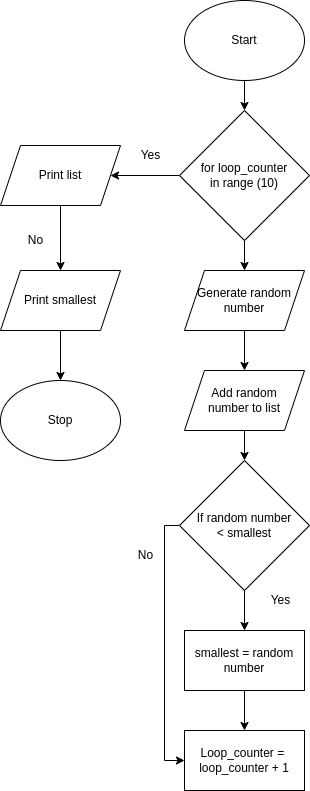

The diagram above was exported from draw.io. Its source (the exported page's mxGraphModel, read from the mxfile embedded in the PNG):
<mxGraphModel dx="1354" dy="773" grid="1" gridSize="10" guides="1" tooltips="1" connect="1" arrows="1" fold="1" page="1" pageScale="1" pageWidth="827" pageHeight="1169" math="0" shadow="0">
  <root>
    <mxCell id="WIyWlLk6GJQsqaUBKTNV-0" />
    <mxCell id="WIyWlLk6GJQsqaUBKTNV-1" parent="WIyWlLk6GJQsqaUBKTNV-0" />
    <mxCell id="y-ABdwcrkuKBEhX6aOpO-8" style="edgeStyle=orthogonalEdgeStyle;rounded=0;orthogonalLoop=1;jettySize=auto;html=1;" parent="WIyWlLk6GJQsqaUBKTNV-1" source="y-ABdwcrkuKBEhX6aOpO-0" target="y-ABdwcrkuKBEhX6aOpO-1" edge="1">
      <mxGeometry relative="1" as="geometry" />
    </mxCell>
    <mxCell id="y-ABdwcrkuKBEhX6aOpO-0" value="Start" style="ellipse;whiteSpace=wrap;html=1;" parent="WIyWlLk6GJQsqaUBKTNV-1" vertex="1">
      <mxGeometry x="354" y="40" width="120" height="80" as="geometry" />
    </mxCell>
    <mxCell id="y-ABdwcrkuKBEhX6aOpO-9" style="edgeStyle=orthogonalEdgeStyle;rounded=0;orthogonalLoop=1;jettySize=auto;html=1;entryX=0.5;entryY=0;entryDx=0;entryDy=0;" parent="WIyWlLk6GJQsqaUBKTNV-1" source="y-ABdwcrkuKBEhX6aOpO-1" target="y-ABdwcrkuKBEhX6aOpO-2" edge="1">
      <mxGeometry relative="1" as="geometry" />
    </mxCell>
    <mxCell id="y-ABdwcrkuKBEhX6aOpO-21" style="edgeStyle=orthogonalEdgeStyle;rounded=0;orthogonalLoop=1;jettySize=auto;html=1;entryX=1;entryY=0.5;entryDx=0;entryDy=0;" parent="WIyWlLk6GJQsqaUBKTNV-1" source="y-ABdwcrkuKBEhX6aOpO-1" target="y-ABdwcrkuKBEhX6aOpO-16" edge="1">
      <mxGeometry relative="1" as="geometry" />
    </mxCell>
    <mxCell id="y-ABdwcrkuKBEhX6aOpO-1" value="for loop_counter&lt;br&gt;in range (10)" style="rhombus;whiteSpace=wrap;html=1;" parent="WIyWlLk6GJQsqaUBKTNV-1" vertex="1">
      <mxGeometry x="349" y="150" width="130" height="130" as="geometry" />
    </mxCell>
    <mxCell id="y-ABdwcrkuKBEhX6aOpO-10" style="edgeStyle=orthogonalEdgeStyle;rounded=0;orthogonalLoop=1;jettySize=auto;html=1;entryX=0.5;entryY=0;entryDx=0;entryDy=0;" parent="WIyWlLk6GJQsqaUBKTNV-1" source="y-ABdwcrkuKBEhX6aOpO-2" target="y-ABdwcrkuKBEhX6aOpO-3" edge="1">
      <mxGeometry relative="1" as="geometry" />
    </mxCell>
    <mxCell id="y-ABdwcrkuKBEhX6aOpO-2" value="Generate random&lt;br&gt;number" style="shape=parallelogram;perimeter=parallelogramPerimeter;whiteSpace=wrap;html=1;fixedSize=1;" parent="WIyWlLk6GJQsqaUBKTNV-1" vertex="1">
      <mxGeometry x="354" y="310" width="120" height="60" as="geometry" />
    </mxCell>
    <mxCell id="y-ABdwcrkuKBEhX6aOpO-11" style="edgeStyle=orthogonalEdgeStyle;rounded=0;orthogonalLoop=1;jettySize=auto;html=1;entryX=0.5;entryY=0;entryDx=0;entryDy=0;" parent="WIyWlLk6GJQsqaUBKTNV-1" source="y-ABdwcrkuKBEhX6aOpO-3" target="y-ABdwcrkuKBEhX6aOpO-4" edge="1">
      <mxGeometry relative="1" as="geometry" />
    </mxCell>
    <mxCell id="y-ABdwcrkuKBEhX6aOpO-3" value="Add random&lt;br&gt;number to list" style="shape=parallelogram;perimeter=parallelogramPerimeter;whiteSpace=wrap;html=1;fixedSize=1;" parent="WIyWlLk6GJQsqaUBKTNV-1" vertex="1">
      <mxGeometry x="354" y="410" width="120" height="60" as="geometry" />
    </mxCell>
    <mxCell id="y-ABdwcrkuKBEhX6aOpO-6" style="edgeStyle=orthogonalEdgeStyle;rounded=0;orthogonalLoop=1;jettySize=auto;html=1;" parent="WIyWlLk6GJQsqaUBKTNV-1" source="y-ABdwcrkuKBEhX6aOpO-4" target="y-ABdwcrkuKBEhX6aOpO-5" edge="1">
      <mxGeometry relative="1" as="geometry" />
    </mxCell>
    <mxCell id="y-ABdwcrkuKBEhX6aOpO-14" style="edgeStyle=orthogonalEdgeStyle;rounded=0;orthogonalLoop=1;jettySize=auto;html=1;entryX=0;entryY=0.5;entryDx=0;entryDy=0;" parent="WIyWlLk6GJQsqaUBKTNV-1" source="y-ABdwcrkuKBEhX6aOpO-4" target="y-ABdwcrkuKBEhX6aOpO-12" edge="1">
      <mxGeometry relative="1" as="geometry">
        <Array as="points">
          <mxPoint x="334" y="565" />
          <mxPoint x="334" y="800" />
        </Array>
      </mxGeometry>
    </mxCell>
    <mxCell id="y-ABdwcrkuKBEhX6aOpO-4" value="If random number&lt;br&gt;&amp;lt; smallest" style="rhombus;whiteSpace=wrap;html=1;" parent="WIyWlLk6GJQsqaUBKTNV-1" vertex="1">
      <mxGeometry x="349" y="500" width="130" height="130" as="geometry" />
    </mxCell>
    <mxCell id="y-ABdwcrkuKBEhX6aOpO-13" style="edgeStyle=orthogonalEdgeStyle;rounded=0;orthogonalLoop=1;jettySize=auto;html=1;" parent="WIyWlLk6GJQsqaUBKTNV-1" source="y-ABdwcrkuKBEhX6aOpO-5" target="y-ABdwcrkuKBEhX6aOpO-12" edge="1">
      <mxGeometry relative="1" as="geometry" />
    </mxCell>
    <mxCell id="y-ABdwcrkuKBEhX6aOpO-5" value="smallest = random&lt;br&gt;number" style="rounded=0;whiteSpace=wrap;html=1;" parent="WIyWlLk6GJQsqaUBKTNV-1" vertex="1">
      <mxGeometry x="354" y="670" width="120" height="60" as="geometry" />
    </mxCell>
    <mxCell id="y-ABdwcrkuKBEhX6aOpO-7" value="Yes" style="text;html=1;align=center;verticalAlign=middle;resizable=0;points=[];autosize=1;strokeColor=none;fillColor=none;" parent="WIyWlLk6GJQsqaUBKTNV-1" vertex="1">
      <mxGeometry x="430" y="630" width="40" height="20" as="geometry" />
    </mxCell>
    <mxCell id="y-ABdwcrkuKBEhX6aOpO-12" value="Loop_counter =&amp;nbsp;&lt;br&gt;loop_counter + 1" style="rounded=0;whiteSpace=wrap;html=1;" parent="WIyWlLk6GJQsqaUBKTNV-1" vertex="1">
      <mxGeometry x="354" y="770" width="120" height="60" as="geometry" />
    </mxCell>
    <mxCell id="y-ABdwcrkuKBEhX6aOpO-15" value="No" style="text;html=1;align=center;verticalAlign=middle;resizable=0;points=[];autosize=1;strokeColor=none;fillColor=none;" parent="WIyWlLk6GJQsqaUBKTNV-1" vertex="1">
      <mxGeometry x="300" y="585" width="30" height="20" as="geometry" />
    </mxCell>
    <mxCell id="y-ABdwcrkuKBEhX6aOpO-22" style="edgeStyle=orthogonalEdgeStyle;rounded=0;orthogonalLoop=1;jettySize=auto;html=1;entryX=0.5;entryY=0;entryDx=0;entryDy=0;" parent="WIyWlLk6GJQsqaUBKTNV-1" source="y-ABdwcrkuKBEhX6aOpO-16" target="y-ABdwcrkuKBEhX6aOpO-17" edge="1">
      <mxGeometry relative="1" as="geometry" />
    </mxCell>
    <mxCell id="y-ABdwcrkuKBEhX6aOpO-16" value="Print list" style="shape=parallelogram;perimeter=parallelogramPerimeter;whiteSpace=wrap;html=1;fixedSize=1;" parent="WIyWlLk6GJQsqaUBKTNV-1" vertex="1">
      <mxGeometry x="170" y="185" width="120" height="60" as="geometry" />
    </mxCell>
    <mxCell id="y-ABdwcrkuKBEhX6aOpO-23" style="edgeStyle=orthogonalEdgeStyle;rounded=0;orthogonalLoop=1;jettySize=auto;html=1;entryX=0.5;entryY=0;entryDx=0;entryDy=0;" parent="WIyWlLk6GJQsqaUBKTNV-1" source="y-ABdwcrkuKBEhX6aOpO-17" target="y-ABdwcrkuKBEhX6aOpO-18" edge="1">
      <mxGeometry relative="1" as="geometry" />
    </mxCell>
    <mxCell id="y-ABdwcrkuKBEhX6aOpO-17" value="Print smallest" style="shape=parallelogram;perimeter=parallelogramPerimeter;whiteSpace=wrap;html=1;fixedSize=1;" parent="WIyWlLk6GJQsqaUBKTNV-1" vertex="1">
      <mxGeometry x="170" y="310" width="120" height="60" as="geometry" />
    </mxCell>
    <mxCell id="y-ABdwcrkuKBEhX6aOpO-18" value="Stop" style="ellipse;whiteSpace=wrap;html=1;" parent="WIyWlLk6GJQsqaUBKTNV-1" vertex="1">
      <mxGeometry x="170" y="420" width="120" height="80" as="geometry" />
    </mxCell>
    <mxCell id="y-ABdwcrkuKBEhX6aOpO-19" value="Yes" style="text;html=1;align=center;verticalAlign=middle;resizable=0;points=[];autosize=1;strokeColor=none;fillColor=none;" parent="WIyWlLk6GJQsqaUBKTNV-1" vertex="1">
      <mxGeometry x="300" y="185" width="40" height="20" as="geometry" />
    </mxCell>
    <mxCell id="y-ABdwcrkuKBEhX6aOpO-20" value="No" style="text;html=1;align=center;verticalAlign=middle;resizable=0;points=[];autosize=1;strokeColor=none;fillColor=none;" parent="WIyWlLk6GJQsqaUBKTNV-1" vertex="1">
      <mxGeometry x="190" y="270" width="30" height="20" as="geometry" />
    </mxCell>
  </root>
</mxGraphModel>